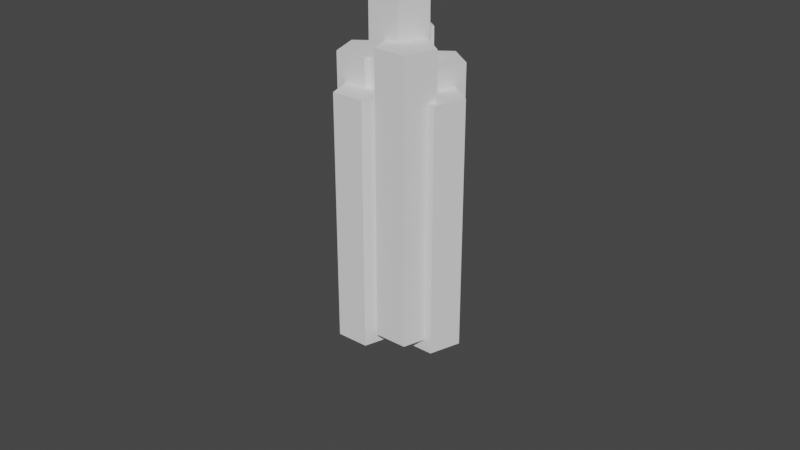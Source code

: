 # Source: hematite.blend  (saved by Blender 2.80.75; exported with 4.5.12 LTS)
import bpy
from mathutils import Matrix  # noqa: F401  (used for matrix-valued properties, if any)

bpy.ops.wm.read_factory_settings(use_empty=True)
scene = bpy.context.scene
scene.name = 'Scene'

# ---- collections
col_collection = bpy.data.collections.new('Collection'); scene.collection.children.link(col_collection)
col_collection_2 = bpy.data.collections.new('Collection 2'); scene.collection.children.link(col_collection_2)
col_collection_3 = bpy.data.collections.new('Collection 3'); scene.collection.children.link(col_collection_3)

# ---- materials (node trees are filled in below, after node groups)
mat_material = bpy.data.materials.new('Material')
mat_material.alpha_threshold = 0.0
mat_material.use_transparent_shadow = False
mat_material.line_color = (0.0, 0.0, 0.0, 1.0)

# ---- material node trees
mat_material.use_nodes = True; mat_material.node_tree.nodes.clear()
_N = mat_material.node_tree.nodes; _L = mat_material.node_tree.links
n0 = _N.new('ShaderNodeOutputMaterial'); n0.name = 'Material Output'; n0.location = (300, 300)
n1 = _N.new('ShaderNodeBsdfPrincipled'); n1.name = 'Principled BSDF'; n1.location = (10, 300)
n1.distribution = 'GGX'
n1.subsurface_method = 'BURLEY'
n1.inputs[2].default_value = 0.4
n1.inputs[3].default_value = 1.45
n1.inputs[27].default_value = (0.0, 0.0, 0.0, 1.0)
n1.inputs[28].default_value = 1.0
_L.new(n1.outputs[0], n0.inputs[0])
n0.is_active_output = True

# ---- world
world_world = bpy.data.worlds.new('World'); scene.world = world_world
world_world.use_nodes = True; world_world.node_tree.nodes.clear()
_N = world_world.node_tree.nodes; _L = world_world.node_tree.links
n0 = _N.new('ShaderNodeOutputWorld'); n0.name = 'World Output'; n0.location = (300, 300)
n1 = _N.new('ShaderNodeBackground'); n1.name = 'Background'; n1.location = (10, 300)
n1.inputs[0].default_value = (0.05088, 0.05088, 0.05088, 1.0)
_L.new(n1.outputs[0], n0.inputs[0])
n0.is_active_output = True
world_world.color = (0.05088, 0.05088, 0.05088)
world_world.use_sun_shadow = False
world_world.sun_shadow_jitter_overblur = 0.0

# ---- meshes
me_cube_001 = bpy.data.meshes.new('Cube.001')
me_cube_001.from_pydata([(1.0, 1.0, 1.0), (1.0, 1.0, -1.0), (1.0, -1.0, 1.0), (1.0, -1.0, -1.0), (-1.0, 1.0, 1.0), (-1.0, 1.0, -1.0), (-1.0, -1.0, 1.0), (-1.0, -1.0, -1.0)], [], [(0, 4, 6, 2), (3, 2, 6, 7), (7, 6, 4, 5), (5, 1, 3, 7), (1, 0, 2, 3), (5, 4, 0, 1)])
_uv = me_cube_001.uv_layers.new(name='UVMap')
_uv.uv.foreach_set('vector', [0.2715, 0.117, 0.2877, 0.117, 0.2877, 0.3204, 0.2715, 0.3204, 0.2715, 0.3204, 0.2877, 0.3204, 0.2877, 0.5238, 0.2715, 0.5238, 0.2715, 0.5238, 0.2877, 0.5238, 0.2877, 0.7273, 0.2715, 0.7273, 0.2715, 0.7273, 0.2877, 0.7273, 0.2877, 0.9307, 0.2715, 0.9307, 0.2554, 0.5238, 0.2715, 0.5238, 0.2715, 0.7273, 0.2554, 0.7273, 0.2877, 0.5238, 0.3039, 0.5238, 0.3039, 0.7273, 0.2877, 0.7273])
me_cube_001.materials.append(mat_material)
me_cube_001.use_remesh_preserve_volume = False
me_cube_001.use_remesh_preserve_attributes = False
me_cube_001.use_mirror_vertex_groups = False
me_cube_001.update()
me_cube_002 = bpy.data.meshes.new('Cube.002')
me_cube_002.from_pydata([(1.0, 1.0, 1.0), (1.0, 1.0, -1.0), (1.0, -1.0, 1.0), (1.0, -1.0, -1.0), (-1.0, 1.0, 1.0), (-1.0, 1.0, -1.0), (-1.0, -1.0, 1.0), (-1.0, -1.0, -1.0)], [], [(0, 4, 6, 2), (3, 2, 6, 7), (7, 6, 4, 5), (5, 1, 3, 7), (1, 0, 2, 3), (5, 4, 0, 1)])
_uv = me_cube_002.uv_layers.new(name='UVMap')
_uv.uv.foreach_set('vector', [0.2715, 0.117, 0.2877, 0.117, 0.2877, 0.3204, 0.2715, 0.3204, 0.2715, 0.3204, 0.2877, 0.3204, 0.2877, 0.5238, 0.2715, 0.5238, 0.262, 0.04092, 0.2754, 0.04092, 0.2754, 0.05428, 0.262, 0.05428, 0.2715, 0.7273, 0.2877, 0.7273, 0.2877, 0.9307, 0.2715, 0.9307, 0.2554, 0.5238, 0.2715, 0.5238, 0.2715, 0.7273, 0.2554, 0.7273, 0.2877, 0.5238, 0.3039, 0.5238, 0.3039, 0.7273, 0.2877, 0.7273])
me_cube_002.materials.append(mat_material)
me_cube_002.use_remesh_preserve_volume = False
me_cube_002.use_remesh_preserve_attributes = False
me_cube_002.use_mirror_vertex_groups = False
me_cube_002.update()
me_cube_003 = bpy.data.meshes.new('Cube.003')
me_cube_003.from_pydata([(1.0, 1.0, 1.0), (1.0, 1.0, -1.0), (1.0, -1.0, 1.0), (1.0, -1.0, -1.0), (-1.0, 1.0, 1.0), (-1.0, 1.0, -1.0), (-1.0, -1.0, 1.0), (-1.0, -1.0, -1.0)], [], [(0, 4, 6, 2), (3, 2, 6, 7), (7, 6, 4, 5), (5, 1, 3, 7), (1, 0, 2, 3), (5, 4, 0, 1)])
_uv = me_cube_003.uv_layers.new(name='UVMap')
_uv.uv.foreach_set('vector', [0.2715, 0.117, 0.2877, 0.117, 0.2877, 0.3204, 0.2715, 0.3204, 0.2715, 0.3204, 0.2877, 0.3204, 0.2877, 0.5238, 0.2715, 0.5238, 0.2715, 0.5238, 0.2877, 0.5238, 0.2877, 0.7273, 0.2715, 0.7273, 0.2715, 0.7273, 0.2877, 0.7273, 0.2877, 0.9307, 0.2715, 0.9307, 0.2554, 0.5238, 0.2715, 0.5238, 0.2715, 0.7273, 0.2554, 0.7273, 0.2754, 0.04092, 0.2887, 0.04092, 0.2887, 0.05428, 0.2754, 0.05428])
me_cube_003.materials.append(mat_material)
me_cube_003.use_remesh_preserve_volume = False
me_cube_003.use_remesh_preserve_attributes = False
me_cube_003.use_mirror_vertex_groups = False
me_cube_003.update()
me_cube_004 = bpy.data.meshes.new('Cube.004')
me_cube_004.from_pydata([(1.0, 1.0, 1.0), (1.0, 1.0, -1.0), (1.0, -1.0, 1.0), (1.0, -1.0, -1.0), (-1.0, 1.0, 1.0), (-1.0, 1.0, -1.0), (-1.0, -1.0, 1.0), (-1.0, -1.0, -1.0)], [], [(0, 4, 6, 2), (3, 2, 6, 7), (7, 6, 4, 5), (5, 1, 3, 7), (1, 0, 2, 3), (5, 4, 0, 1)])
_uv = me_cube_004.uv_layers.new(name='UVMap')
_uv.uv.foreach_set('vector', [0.2715, 0.117, 0.2877, 0.117, 0.2877, 0.3204, 0.2715, 0.3204, 0.2715, 0.3204, 0.2877, 0.3204, 0.2877, 0.5238, 0.2715, 0.5238, 0.2715, 0.5238, 0.2877, 0.5238, 0.2877, 0.7273, 0.2715, 0.7273, 0.2715, 0.7273, 0.2877, 0.7273, 0.2877, 0.9307, 0.2715, 0.9307, 0.2554, 0.5238, 0.2715, 0.5238, 0.2715, 0.7273, 0.2554, 0.7273, 0.2754, 0.04092, 0.2887, 0.04092, 0.2887, 0.05428, 0.2754, 0.05428])
me_cube_004.materials.append(mat_material)
me_cube_004.use_remesh_preserve_volume = False
me_cube_004.use_remesh_preserve_attributes = False
me_cube_004.use_mirror_vertex_groups = False
me_cube_004.update()
me_cube_005 = bpy.data.meshes.new('Cube.005')
me_cube_005.from_pydata([(1.0, 1.0, 1.0), (1.0, 1.0, -1.0), (1.0, -1.0, 1.0), (1.0, -1.0, -1.0), (-1.0, 1.0, 1.0), (-1.0, 1.0, -1.0), (-1.0, -1.0, 1.0), (-1.0, -1.0, -1.0)], [], [(0, 4, 6, 2), (3, 2, 6, 7), (7, 6, 4, 5), (5, 1, 3, 7), (1, 0, 2, 3), (5, 4, 0, 1)])
_uv = me_cube_005.uv_layers.new(name='UVMap')
_uv.uv.foreach_set('vector', [0.2715, 0.117, 0.2877, 0.117, 0.2877, 0.3204, 0.2715, 0.3204, 0.262, 0.02756, 0.2754, 0.02756, 0.2754, 0.04092, 0.262, 0.04092, 0.262, 0.04092, 0.2754, 0.04092, 0.2754, 0.05428, 0.262, 0.05428, 0.2715, 0.7273, 0.2877, 0.7273, 0.2877, 0.9307, 0.2715, 0.9307, 0.2554, 0.5238, 0.2715, 0.5238, 0.2715, 0.7273, 0.2554, 0.7273, 0.2877, 0.5238, 0.3039, 0.5238, 0.3039, 0.7273, 0.2877, 0.7273])
me_cube_005.materials.append(mat_material)
me_cube_005.use_remesh_preserve_volume = False
me_cube_005.use_remesh_preserve_attributes = False
me_cube_005.use_mirror_vertex_groups = False
me_cube_005.update()
me_cube_006 = bpy.data.meshes.new('Cube.006')
me_cube_006.from_pydata([(1.0, 1.0, 1.0), (1.0, 1.0, -1.0), (1.0, -1.0, 1.0), (1.0, -1.0, -1.0), (-1.0, 1.0, 1.0), (-1.0, 1.0, -1.0), (-1.0, -1.0, 1.0), (-1.0, -1.0, -1.0)], [], [(0, 4, 6, 2), (3, 2, 6, 7), (7, 6, 4, 5), (5, 1, 3, 7), (1, 0, 2, 3), (5, 4, 0, 1)])
_uv = me_cube_006.uv_layers.new(name='UVMap')
_uv.uv.foreach_set('vector', [0.2715, 0.117, 0.2877, 0.117, 0.2877, 0.3204, 0.2715, 0.3204, 0.262, 0.02756, 0.2754, 0.02756, 0.2754, 0.04092, 0.262, 0.04092, 0.2715, 0.5238, 0.2877, 0.5238, 0.2877, 0.7273, 0.2715, 0.7273, 0.2715, 0.7273, 0.2877, 0.7273, 0.2877, 0.9307, 0.2715, 0.9307, 0.2554, 0.5238, 0.2715, 0.5238, 0.2715, 0.7273, 0.2554, 0.7273, 0.2877, 0.5238, 0.3039, 0.5238, 0.3039, 0.7273, 0.2877, 0.7273])
me_cube_006.materials.append(mat_material)
me_cube_006.use_remesh_preserve_volume = False
me_cube_006.use_remesh_preserve_attributes = False
me_cube_006.use_mirror_vertex_groups = False
me_cube_006.update()
me_cube_007 = bpy.data.meshes.new('Cube.007')
me_cube_007.from_pydata([(1.0, 1.0, 1.0), (1.0, 1.0, -1.0), (1.0, -1.0, 1.0), (1.0, -1.0, -1.0), (-1.0, 1.0, 1.0), (-1.0, 1.0, -1.0), (-1.0, -1.0, 1.0), (-1.0, -1.0, -1.0)], [], [(0, 4, 6, 2), (3, 2, 6, 7), (7, 6, 4, 5), (5, 1, 3, 7), (1, 0, 2, 3), (5, 4, 0, 1)])
_uv = me_cube_007.uv_layers.new(name='UVMap')
_uv.uv.foreach_set('vector', [0.2715, 0.117, 0.2877, 0.117, 0.2877, 0.3204, 0.2715, 0.3204, 0.262, 0.02756, 0.2754, 0.02756, 0.2754, 0.04092, 0.262, 0.04092, 0.2715, 0.5238, 0.2877, 0.5238, 0.2877, 0.7273, 0.2715, 0.7273, 0.2715, 0.7273, 0.2877, 0.7273, 0.2877, 0.9307, 0.2715, 0.9307, 0.2554, 0.5238, 0.2715, 0.5238, 0.2715, 0.7273, 0.2554, 0.7273, 0.2877, 0.5238, 0.3039, 0.5238, 0.3039, 0.7273, 0.2877, 0.7273])
me_cube_007.materials.append(mat_material)
me_cube_007.use_remesh_preserve_volume = False
me_cube_007.use_remesh_preserve_attributes = False
me_cube_007.use_mirror_vertex_groups = False
me_cube_007.update()
me_cylinder = bpy.data.meshes.new('Cylinder')
me_cylinder.from_pydata([(0.0, 1.0, -1.0), (0.0, 1.0, 1.0), (0.9511, 0.309, -1.0), (0.9511, 0.309, 1.0), (0.5878, -0.809, -1.0), (0.5878, -0.809, 1.0), (-0.5878, -0.809, -1.0), (-0.5878, -0.809, 1.0), (-0.9511, 0.309, -1.0), (-0.9511, 0.309, 1.0)], [], [(0, 1, 3, 2), (2, 3, 5, 4), (4, 5, 7, 6), (3, 1, 9, 7, 5), (6, 7, 9, 8), (8, 9, 1, 0), (0, 2, 4, 6, 8)])
_uv = me_cylinder.uv_layers.new(name='UVMap')
_uv.uv.foreach_set('vector', [0.5578, 0.6982, 0.5578, 0.7262, 0.5466, 0.7262, 0.5466, 0.6982, 0.5466, 0.6982, 0.5466, 0.7262, 0.5354, 0.7262, 0.5354, 0.6982, 0.5354, 0.6982, 0.5354, 0.7262, 0.5242, 0.7262, 0.5242, 0.6982, 0.5286, 0.6884, 0.5158, 0.6977, 0.503, 0.6884, 0.5079, 0.6733, 0.5237, 0.6733, 0.5242, 0.6982, 0.5242, 0.7262, 0.513, 0.7262, 0.513, 0.6982, 0.513, 0.6982, 0.513, 0.7262, 0.5018, 0.7262, 0.5018, 0.6982, 0.5438, 0.6977, 0.5566, 0.6884, 0.5517, 0.6733, 0.5359, 0.6733, 0.531, 0.6884])
me_cylinder.use_remesh_preserve_volume = False
me_cylinder.use_remesh_preserve_attributes = False
me_cylinder.use_mirror_vertex_groups = False
me_cylinder.update()
me_cylinder_001 = bpy.data.meshes.new('Cylinder.001')
me_cylinder_001.from_pydata([(0.0, 1.0, -1.0), (0.0, 1.0, 1.0), (0.9511, 0.309, -1.0), (0.9511, 0.309, 1.0), (0.5878, -0.809, -1.0), (0.5878, -0.809, 1.0), (-0.5878, -0.809, -1.0), (-0.5878, -0.809, 1.0), (-0.9511, 0.309, -1.0), (-0.9511, 0.309, 1.0)], [], [(0, 1, 3, 2), (2, 3, 5, 4), (4, 5, 7, 6), (3, 1, 9, 7, 5), (6, 7, 9, 8), (8, 9, 1, 0), (0, 2, 4, 6, 8)])
_uv = me_cylinder_001.uv_layers.new(name='UVMap')
_uv.uv.foreach_set('vector', [0.5578, 0.6982, 0.5578, 0.7262, 0.5466, 0.7262, 0.5466, 0.6982, 0.5466, 0.6982, 0.5466, 0.7262, 0.5354, 0.7262, 0.5354, 0.6982, 0.5354, 0.6982, 0.5354, 0.7262, 0.5242, 0.7262, 0.5242, 0.6982, 0.5286, 0.6884, 0.5158, 0.6977, 0.503, 0.6884, 0.5079, 0.6733, 0.5237, 0.6733, 0.5513, 0.2159, 0.5513, 0.2604, 0.5334, 0.2604, 0.5334, 0.2159, 0.513, 0.6982, 0.513, 0.7262, 0.5018, 0.7262, 0.5018, 0.6982, 0.5438, 0.6977, 0.5566, 0.6884, 0.5517, 0.6733, 0.5359, 0.6733, 0.531, 0.6884])
me_cylinder_001.use_remesh_preserve_volume = False
me_cylinder_001.use_remesh_preserve_attributes = False
me_cylinder_001.use_mirror_vertex_groups = False
me_cylinder_001.update()
me_cylinder_002 = bpy.data.meshes.new('Cylinder.002')
me_cylinder_002.from_pydata([(0.0, 1.0, -1.0), (0.0, 1.0, 1.0), (0.9511, 0.309, -1.0), (0.9511, 0.309, 1.0), (0.5878, -0.809, -1.0), (0.5878, -0.809, 1.0), (-0.5878, -0.809, -1.0), (-0.5878, -0.809, 1.0), (-0.9511, 0.309, -1.0), (-0.9511, 0.309, 1.0)], [], [(0, 1, 3, 2), (2, 3, 5, 4), (4, 5, 7, 6), (3, 1, 9, 7, 5), (6, 7, 9, 8), (8, 9, 1, 0), (0, 2, 4, 6, 8)])
_uv = me_cylinder_002.uv_layers.new(name='UVMap')
_uv.uv.foreach_set('vector', [0.5594, 0.4763, 0.5594, 0.5513, 0.5294, 0.5513, 0.5294, 0.4763, 0.5466, 0.6982, 0.5466, 0.7262, 0.5354, 0.7262, 0.5354, 0.6982, 0.5354, 0.6982, 0.5354, 0.7262, 0.5242, 0.7262, 0.5242, 0.6982, 0.5286, 0.6884, 0.5158, 0.6977, 0.503, 0.6884, 0.5079, 0.6733, 0.5237, 0.6733, 0.5242, 0.6982, 0.5242, 0.7262, 0.513, 0.7262, 0.513, 0.6982, 0.513, 0.6982, 0.513, 0.7262, 0.5018, 0.7262, 0.5018, 0.6982, 0.5438, 0.6977, 0.5566, 0.6884, 0.5517, 0.6733, 0.5359, 0.6733, 0.531, 0.6884])
me_cylinder_002.use_remesh_preserve_volume = False
me_cylinder_002.use_remesh_preserve_attributes = False
me_cylinder_002.use_mirror_vertex_groups = False
me_cylinder_002.update()
me_cylinder_003 = bpy.data.meshes.new('Cylinder.003')
me_cylinder_003.from_pydata([(0.0, 1.0, -1.0), (0.0, 1.0, 1.0), (0.9511, 0.309, -1.0), (0.9511, 0.309, 1.0), (0.5878, -0.809, -1.0), (0.5878, -0.809, 1.0), (-0.5878, -0.809, -1.0), (-0.5878, -0.809, 1.0), (-0.9511, 0.309, -1.0), (-0.9511, 0.309, 1.0)], [], [(0, 1, 3, 2), (2, 3, 5, 4), (4, 5, 7, 6), (3, 1, 9, 7, 5), (6, 7, 9, 8), (8, 9, 1, 0), (0, 2, 4, 6, 8)])
_uv = me_cylinder_003.uv_layers.new(name='UVMap')
_uv.uv.foreach_set('vector', [0.5578, 0.6982, 0.5578, 0.7262, 0.5466, 0.7262, 0.5466, 0.6982, 0.5466, 0.6982, 0.5466, 0.7262, 0.5354, 0.7262, 0.5354, 0.6982, 0.5354, 0.6982, 0.5354, 0.7262, 0.5242, 0.7262, 0.5242, 0.6982, 0.5286, 0.6884, 0.5158, 0.6977, 0.503, 0.6884, 0.5079, 0.6733, 0.5237, 0.6733, 0.5242, 0.6982, 0.5242, 0.7262, 0.513, 0.7262, 0.513, 0.6982, 0.513, 0.6982, 0.513, 0.7262, 0.5018, 0.7262, 0.5018, 0.6982, 0.5438, 0.6977, 0.5566, 0.6884, 0.5517, 0.6733, 0.5359, 0.6733, 0.531, 0.6884])
me_cylinder_003.use_remesh_preserve_volume = False
me_cylinder_003.use_remesh_preserve_attributes = False
me_cylinder_003.use_mirror_vertex_groups = False
me_cylinder_003.update()
me_cylinder_004 = bpy.data.meshes.new('Cylinder.004')
me_cylinder_004.from_pydata([(0.0, 1.0, -1.0), (0.0, 1.0, 1.0), (0.9511, 0.309, -1.0), (0.9511, 0.309, 1.0), (0.5878, -0.809, -1.0), (0.5878, -0.809, 1.0), (-0.5878, -0.809, -1.0), (-0.5878, -0.809, 1.0), (-0.9511, 0.309, -1.0), (-0.9511, 0.309, 1.0)], [], [(0, 1, 3, 2), (2, 3, 5, 4), (4, 5, 7, 6), (3, 1, 9, 7, 5), (6, 7, 9, 8), (8, 9, 1, 0), (0, 2, 4, 6, 8)])
_uv = me_cylinder_004.uv_layers.new(name='UVMap')
_uv.uv.foreach_set('vector', [0.5578, 0.6982, 0.5578, 0.7262, 0.5466, 0.7262, 0.5466, 0.6982, 0.5466, 0.6982, 0.5466, 0.7262, 0.5354, 0.7262, 0.5354, 0.6982, 0.5354, 0.6982, 0.5354, 0.7262, 0.5242, 0.7262, 0.5242, 0.6982, 0.5286, 0.6884, 0.5158, 0.6977, 0.503, 0.6884, 0.5079, 0.6733, 0.5237, 0.6733, 0.5242, 0.6982, 0.5242, 0.7262, 0.513, 0.7262, 0.513, 0.6982, 0.5334, 0.2159, 0.5334, 0.2604, 0.5156, 0.2604, 0.5156, 0.2159, 0.5438, 0.6977, 0.5566, 0.6884, 0.5517, 0.6733, 0.5359, 0.6733, 0.531, 0.6884])
me_cylinder_004.use_remesh_preserve_volume = False
me_cylinder_004.use_remesh_preserve_attributes = False
me_cylinder_004.use_mirror_vertex_groups = False
me_cylinder_004.update()
me_cylinder_005 = bpy.data.meshes.new('Cylinder.005')
me_cylinder_005.from_pydata([(0.0, 1.0, -1.0), (0.0, 1.0, 1.0), (0.9511, 0.309, -1.0), (0.9511, 0.309, 1.0), (0.5878, -0.809, -1.0), (0.5878, -0.809, 1.0), (-0.5878, -0.809, -1.0), (-0.5878, -0.809, 1.0), (-0.9511, 0.309, -1.0), (-0.9511, 0.309, 1.0)], [], [(0, 1, 3, 2), (2, 3, 5, 4), (4, 5, 7, 6), (3, 1, 9, 7, 5), (6, 7, 9, 8), (8, 9, 1, 0), (0, 2, 4, 6, 8)])
_uv = me_cylinder_005.uv_layers.new(name='UVMap')
_uv.uv.foreach_set('vector', [0.5578, 0.6982, 0.5578, 0.7262, 0.5466, 0.7262, 0.5466, 0.6982, 0.5466, 0.6982, 0.5466, 0.7262, 0.5354, 0.7262, 0.5354, 0.6982, 0.5354, 0.6982, 0.5354, 0.7262, 0.5242, 0.7262, 0.5242, 0.6982, 0.5286, 0.6884, 0.5158, 0.6977, 0.503, 0.6884, 0.5079, 0.6733, 0.5237, 0.6733, 0.5242, 0.6982, 0.5242, 0.7262, 0.513, 0.7262, 0.513, 0.6982, 0.513, 0.6982, 0.513, 0.7262, 0.5018, 0.7262, 0.5018, 0.6982, 0.5438, 0.6977, 0.5566, 0.6884, 0.5517, 0.6733, 0.5359, 0.6733, 0.531, 0.6884])
me_cylinder_005.use_remesh_preserve_volume = False
me_cylinder_005.use_remesh_preserve_attributes = False
me_cylinder_005.use_mirror_vertex_groups = False
me_cylinder_005.update()
me_cylinder_006 = bpy.data.meshes.new('Cylinder.006')
me_cylinder_006.from_pydata([(0.0, 1.0, -1.0), (0.0, 1.0, 1.0), (0.9511, 0.309, -1.0), (0.9511, 0.309, 1.0), (0.5878, -0.809, -1.0), (0.5878, -0.809, 1.0), (-0.5878, -0.809, -1.0), (-0.5878, -0.809, 1.0), (-0.9511, 0.309, -1.0), (-0.9511, 0.309, 1.0)], [], [(0, 1, 3, 2), (2, 3, 5, 4), (4, 5, 7, 6), (3, 1, 9, 7, 5), (6, 7, 9, 8), (8, 9, 1, 0), (0, 2, 4, 6, 8)])
_uv = me_cylinder_006.uv_layers.new(name='UVMap')
_uv.uv.foreach_set('vector', [0.5578, 0.6982, 0.5578, 0.7262, 0.5466, 0.7262, 0.5466, 0.6982, 0.5466, 0.6982, 0.5466, 0.7262, 0.5354, 0.7262, 0.5354, 0.6982, 0.5354, 0.6982, 0.5354, 0.7262, 0.5242, 0.7262, 0.5242, 0.6982, 0.5286, 0.6884, 0.5158, 0.6977, 0.503, 0.6884, 0.5079, 0.6733, 0.5237, 0.6733, 0.5513, 0.2159, 0.5513, 0.2604, 0.5334, 0.2604, 0.5334, 0.2159, 0.513, 0.6982, 0.513, 0.7262, 0.5018, 0.7262, 0.5018, 0.6982, 0.5438, 0.6977, 0.5566, 0.6884, 0.5517, 0.6733, 0.5359, 0.6733, 0.531, 0.6884])
me_cylinder_006.use_remesh_preserve_volume = False
me_cylinder_006.use_remesh_preserve_attributes = False
me_cylinder_006.use_mirror_vertex_groups = False
me_cylinder_006.update()
me_cylinder_007 = bpy.data.meshes.new('Cylinder.007')
me_cylinder_007.from_pydata([(0.0, 1.0, -1.0), (0.0, 1.0, 1.0), (0.866, 0.5, -1.0), (0.866, 0.5, 1.0), (0.866, -0.5, -1.0), (0.866, -0.5, 1.0), (-8.742e-08, -1.0, -1.0), (-8.742e-08, -1.0, 1.0), (-0.866, -0.5, -1.0), (-0.866, -0.5, 1.0), (-0.866, 0.5, -1.0), (-0.866, 0.5, 1.0)], [], [(0, 1, 3, 2), (2, 3, 5, 4), (4, 5, 7, 6), (6, 7, 9, 8), (3, 1, 11, 9, 7, 5), (8, 9, 11, 10), (10, 11, 1, 0), (0, 2, 4, 6, 8, 10)])
_uv = me_cylinder_007.uv_layers.new(name='UVMap')
_uv.uv.foreach_set('vector', [0.922, 0.2184, 0.922, 0.3263, 0.9157, 0.3263, 0.9157, 0.2184, 0.9157, 0.2184, 0.9157, 0.3263, 0.9094, 0.3263, 0.9094, 0.2184, 0.9094, 0.2184, 0.9094, 0.3263, 0.9031, 0.3263, 0.9031, 0.2184, 0.9031, 0.2184, 0.9031, 0.3263, 0.8968, 0.3263, 0.8968, 0.2184, 0.9015, 0.1903, 0.8937, 0.2162, 0.8858, 0.1903, 0.8858, 0.1385, 0.8937, 0.1126, 0.9015, 0.1385, 0.8968, 0.2184, 0.8968, 0.3263, 0.8905, 0.3263, 0.8905, 0.2184, 0.8905, 0.2184, 0.8905, 0.3263, 0.8842, 0.3263, 0.8842, 0.2184, 0.9126, 0.2162, 0.9204, 0.1903, 0.9204, 0.1385, 0.9126, 0.1126, 0.9047, 0.1385, 0.9047, 0.1903])
me_cylinder_007.use_remesh_preserve_volume = False
me_cylinder_007.use_remesh_preserve_attributes = False
me_cylinder_007.use_mirror_vertex_groups = False
me_cylinder_007.update()
me_cylinder_008 = bpy.data.meshes.new('Cylinder.008')
me_cylinder_008.from_pydata([(0.0, 1.0, -1.0), (0.0, 1.0, 1.0), (0.866, 0.5, -1.0), (0.866, 0.5, 1.0), (0.866, -0.5, -1.0), (0.866, -0.5, 1.0), (-8.742e-08, -1.0, -1.0), (-8.742e-08, -1.0, 1.0), (-0.866, -0.5, -1.0), (-0.866, -0.5, 1.0), (-0.866, 0.5, -1.0), (-0.866, 0.5, 1.0)], [], [(0, 1, 3, 2), (2, 3, 5, 4), (4, 5, 7, 6), (6, 7, 9, 8), (3, 1, 11, 9, 7, 5), (8, 9, 11, 10), (10, 11, 1, 0), (0, 2, 4, 6, 8, 10)])
_uv = me_cylinder_008.uv_layers.new(name='UVMap')
_uv.uv.foreach_set('vector', [0.922, 0.2184, 0.922, 0.3263, 0.9157, 0.3263, 0.9157, 0.2184, 0.9157, 0.2184, 0.9157, 0.3263, 0.9094, 0.3263, 0.9094, 0.2184, 0.9094, 0.2184, 0.9094, 0.3263, 0.9031, 0.3263, 0.9031, 0.2184, 0.9031, 0.7228, 0.9031, 0.7772, 0.895, 0.7772, 0.895, 0.7228, 0.9015, 0.1903, 0.8937, 0.2162, 0.8858, 0.1903, 0.8858, 0.1385, 0.8937, 0.1126, 0.9015, 0.1385, 0.895, 0.7228, 0.895, 0.7772, 0.8869, 0.7772, 0.8869, 0.7228, 0.8905, 0.2184, 0.8905, 0.3263, 0.8842, 0.3263, 0.8842, 0.2184, 0.9126, 0.2162, 0.9204, 0.1903, 0.9204, 0.1385, 0.9126, 0.1126, 0.9047, 0.1385, 0.9047, 0.1903])
me_cylinder_008.use_remesh_preserve_volume = False
me_cylinder_008.use_remesh_preserve_attributes = False
me_cylinder_008.use_mirror_vertex_groups = False
me_cylinder_008.update()
me_cylinder_009 = bpy.data.meshes.new('Cylinder.009')
me_cylinder_009.from_pydata([(0.0, 1.0, -1.0), (0.0, 1.0, 1.0), (0.866, 0.5, -1.0), (0.866, 0.5, 1.0), (0.866, -0.5, -1.0), (0.866, -0.5, 1.0), (-8.742e-08, -1.0, -1.0), (-8.742e-08, -1.0, 1.0), (-0.866, -0.5, -1.0), (-0.866, -0.5, 1.0), (-0.866, 0.5, -1.0), (-0.866, 0.5, 1.0)], [], [(0, 1, 3, 2), (2, 3, 5, 4), (4, 5, 7, 6), (6, 7, 9, 8), (3, 1, 11, 9, 7, 5), (8, 9, 11, 10), (10, 11, 1, 0), (0, 2, 4, 6, 8, 10)])
_uv = me_cylinder_009.uv_layers.new(name='UVMap')
_uv.uv.foreach_set('vector', [0.922, 0.2184, 0.922, 0.3263, 0.9157, 0.3263, 0.9157, 0.2184, 0.9192, 0.7228, 0.9192, 0.7772, 0.9111, 0.7772, 0.9111, 0.7228, 0.9094, 0.2184, 0.9094, 0.3263, 0.9031, 0.3263, 0.9031, 0.2184, 0.9031, 0.2184, 0.9031, 0.3263, 0.8968, 0.3263, 0.8968, 0.2184, 0.9015, 0.1903, 0.8937, 0.2162, 0.8858, 0.1903, 0.8858, 0.1385, 0.8937, 0.1126, 0.9015, 0.1385, 0.8968, 0.2184, 0.8968, 0.3263, 0.8905, 0.3263, 0.8905, 0.2184, 0.8905, 0.2184, 0.8905, 0.3263, 0.8842, 0.3263, 0.8842, 0.2184, 0.9126, 0.2162, 0.9204, 0.1903, 0.9204, 0.1385, 0.9126, 0.1126, 0.9047, 0.1385, 0.9047, 0.1903])
me_cylinder_009.use_remesh_preserve_volume = False
me_cylinder_009.use_remesh_preserve_attributes = False
me_cylinder_009.use_mirror_vertex_groups = False
me_cylinder_009.update()
me_cylinder_010 = bpy.data.meshes.new('Cylinder.010')
me_cylinder_010.from_pydata([(0.0, 1.0, -1.0), (0.0, 1.0, 1.0), (0.866, 0.5, -1.0), (0.866, 0.5, 1.0), (0.866, -0.5, -1.0), (0.866, -0.5, 1.0), (-8.742e-08, -1.0, -1.0), (-8.742e-08, -1.0, 1.0), (-0.866, -0.5, -1.0), (-0.866, -0.5, 1.0), (-0.866, 0.5, -1.0), (-0.866, 0.5, 1.0)], [], [(0, 1, 3, 2), (2, 3, 5, 4), (4, 5, 7, 6), (6, 7, 9, 8), (3, 1, 11, 9, 7, 5), (8, 9, 11, 10), (10, 11, 1, 0), (0, 2, 4, 6, 8, 10)])
_uv = me_cylinder_010.uv_layers.new(name='UVMap')
_uv.uv.foreach_set('vector', [0.922, 0.2184, 0.922, 0.3263, 0.9157, 0.3263, 0.9157, 0.2184, 0.9157, 0.2184, 0.9157, 0.3263, 0.9094, 0.3263, 0.9094, 0.2184, 0.9111, 0.7228, 0.9111, 0.7772, 0.9031, 0.7772, 0.9031, 0.7228, 0.9031, 0.2184, 0.9031, 0.3263, 0.8968, 0.3263, 0.8968, 0.2184, 0.9015, 0.1903, 0.8937, 0.2162, 0.8858, 0.1903, 0.8858, 0.1385, 0.8937, 0.1126, 0.9015, 0.1385, 0.8968, 0.2184, 0.8968, 0.3263, 0.8905, 0.3263, 0.8905, 0.2184, 0.8905, 0.2184, 0.8905, 0.3263, 0.8842, 0.3263, 0.8842, 0.2184, 0.9126, 0.2162, 0.9204, 0.1903, 0.9204, 0.1385, 0.9126, 0.1126, 0.9047, 0.1385, 0.9047, 0.1903])
me_cylinder_010.use_remesh_preserve_volume = False
me_cylinder_010.use_remesh_preserve_attributes = False
me_cylinder_010.use_mirror_vertex_groups = False
me_cylinder_010.update()
me_cylinder_011 = bpy.data.meshes.new('Cylinder.011')
me_cylinder_011.from_pydata([(0.0, 1.0, -1.0), (0.0, 1.0, 1.0), (0.866, 0.5, -1.0), (0.866, 0.5, 1.0), (0.866, -0.5, -1.0), (0.866, -0.5, 1.0), (-8.742e-08, -1.0, -1.0), (-8.742e-08, -1.0, 1.0), (-0.866, -0.5, -1.0), (-0.866, -0.5, 1.0), (-0.866, 0.5, -1.0), (-0.866, 0.5, 1.0)], [], [(0, 1, 3, 2), (2, 3, 5, 4), (4, 5, 7, 6), (6, 7, 9, 8), (3, 1, 11, 9, 7, 5), (8, 9, 11, 10), (10, 11, 1, 0), (0, 2, 4, 6, 8, 10)])
_uv = me_cylinder_011.uv_layers.new(name='UVMap')
_uv.uv.foreach_set('vector', [0.922, 0.2184, 0.922, 0.3263, 0.9157, 0.3263, 0.9157, 0.2184, 0.9157, 0.2184, 0.9157, 0.3263, 0.9094, 0.3263, 0.9094, 0.2184, 0.9111, 0.7228, 0.9111, 0.7772, 0.9031, 0.7772, 0.9031, 0.7228, 0.9031, 0.7228, 0.9031, 0.7772, 0.895, 0.7772, 0.895, 0.7228, 0.9015, 0.1903, 0.8937, 0.2162, 0.8858, 0.1903, 0.8858, 0.1385, 0.8937, 0.1126, 0.9015, 0.1385, 0.895, 0.7228, 0.895, 0.7772, 0.8869, 0.7772, 0.8869, 0.7228, 0.8905, 0.2184, 0.8905, 0.3263, 0.8842, 0.3263, 0.8842, 0.2184, 0.9126, 0.2162, 0.9204, 0.1903, 0.9204, 0.1385, 0.9126, 0.1126, 0.9047, 0.1385, 0.9047, 0.1903])
me_cylinder_011.use_remesh_preserve_volume = False
me_cylinder_011.use_remesh_preserve_attributes = False
me_cylinder_011.use_mirror_vertex_groups = False
me_cylinder_011.update()
me_cylinder_012 = bpy.data.meshes.new('Cylinder.012')
me_cylinder_012.from_pydata([(0.0, 1.0, -1.0), (0.0, 1.0, 1.0), (0.866, 0.5, -1.0), (0.866, 0.5, 1.0), (0.866, -0.5, -1.0), (0.866, -0.5, 1.0), (-8.742e-08, -1.0, -1.0), (-8.742e-08, -1.0, 1.0), (-0.866, -0.5, -1.0), (-0.866, -0.5, 1.0), (-0.866, 0.5, -1.0), (-0.866, 0.5, 1.0)], [], [(0, 1, 3, 2), (2, 3, 5, 4), (4, 5, 7, 6), (6, 7, 9, 8), (3, 1, 11, 9, 7, 5), (8, 9, 11, 10), (10, 11, 1, 0), (0, 2, 4, 6, 8, 10)])
_uv = me_cylinder_012.uv_layers.new(name='UVMap')
_uv.uv.foreach_set('vector', [0.9273, 0.7228, 0.9273, 0.7772, 0.9192, 0.7772, 0.9192, 0.7228, 0.9192, 0.7228, 0.9192, 0.7772, 0.9111, 0.7772, 0.9111, 0.7228, 0.9094, 0.2184, 0.9094, 0.3263, 0.9031, 0.3263, 0.9031, 0.2184, 0.9031, 0.2184, 0.9031, 0.3263, 0.8968, 0.3263, 0.8968, 0.2184, 0.9015, 0.1903, 0.8937, 0.2162, 0.8858, 0.1903, 0.8858, 0.1385, 0.8937, 0.1126, 0.9015, 0.1385, 0.8968, 0.2184, 0.8968, 0.3263, 0.8905, 0.3263, 0.8905, 0.2184, 0.8869, 0.7228, 0.8869, 0.7772, 0.8788, 0.7772, 0.8788, 0.7228, 0.9126, 0.2162, 0.9204, 0.1903, 0.9204, 0.1385, 0.9126, 0.1126, 0.9047, 0.1385, 0.9047, 0.1903])
me_cylinder_012.use_remesh_preserve_volume = False
me_cylinder_012.use_remesh_preserve_attributes = False
me_cylinder_012.use_mirror_vertex_groups = False
me_cylinder_012.update()
me_cylinder_014 = bpy.data.meshes.new('Cylinder.014')
me_cylinder_014.from_pydata([(0.0, 1.0, -1.0), (0.0, 1.0, 1.0), (0.866, 0.5, -1.0), (0.866, 0.5, 1.0), (0.866, -0.5, -1.0), (0.866, -0.5, 1.0), (-8.742e-08, -1.0, -1.0), (-8.742e-08, -1.0, 1.0), (-0.866, -0.5, -1.0), (-0.866, -0.5, 1.0), (-0.866, 0.5, -1.0), (-0.866, 0.5, 1.0)], [], [(0, 1, 3, 2), (2, 3, 5, 4), (4, 5, 7, 6), (6, 7, 9, 8), (3, 1, 11, 9, 7, 5), (8, 9, 11, 10), (10, 11, 1, 0), (0, 2, 4, 6, 8, 10)])
_uv = me_cylinder_014.uv_layers.new(name='UVMap')
_uv.uv.foreach_set('vector', [0.922, 0.2184, 0.922, 0.3263, 0.9157, 0.3263, 0.9157, 0.2184, 0.9157, 0.2184, 0.9157, 0.3263, 0.9094, 0.3263, 0.9094, 0.2184, 0.9094, 0.2184, 0.9094, 0.3263, 0.9031, 0.3263, 0.9031, 0.2184, 0.9031, 0.2184, 0.9031, 0.3263, 0.8968, 0.3263, 0.8968, 0.2184, 0.9015, 0.1903, 0.8937, 0.2162, 0.8858, 0.1903, 0.8858, 0.1385, 0.8937, 0.1126, 0.9015, 0.1385, 0.8968, 0.2184, 0.8968, 0.3263, 0.8905, 0.3263, 0.8905, 0.2184, 0.8905, 0.2184, 0.8905, 0.3263, 0.8842, 0.3263, 0.8842, 0.2184, 0.9126, 0.2162, 0.9204, 0.1903, 0.9204, 0.1385, 0.9126, 0.1126, 0.9047, 0.1385, 0.9047, 0.1903])
me_cylinder_014.use_remesh_preserve_volume = False
me_cylinder_014.use_remesh_preserve_attributes = False
me_cylinder_014.use_mirror_vertex_groups = False
me_cylinder_014.update()

# ---- objects
ob_cube_001 = bpy.data.objects.new('Cube.001', me_cube_001)
ob_cube_002 = bpy.data.objects.new('Cube.002', me_cube_002)
ob_cube_003 = bpy.data.objects.new('Cube.003', me_cube_003)
ob_cube_004 = bpy.data.objects.new('Cube.004', me_cube_004)
ob_cube_005 = bpy.data.objects.new('Cube.005', me_cube_005)
ob_cube_006 = bpy.data.objects.new('Cube.006', me_cube_006)
ob_cube_000 = bpy.data.objects.new('Cube.000', me_cube_007)
ob_cylinder_007 = bpy.data.objects.new('Cylinder.007', me_cylinder)
ob_cylinder_001 = bpy.data.objects.new('Cylinder.001', me_cylinder_001)
ob_cylinder_002 = bpy.data.objects.new('Cylinder.002', me_cylinder_002)
ob_cylinder_003 = bpy.data.objects.new('Cylinder.003', me_cylinder_003)
ob_cylinder_004 = bpy.data.objects.new('Cylinder.004', me_cylinder_004)
ob_cylinder_005 = bpy.data.objects.new('Cylinder.005', me_cylinder_005)
ob_cylinder_006 = bpy.data.objects.new('Cylinder.006', me_cylinder_006)
ob_cylinder = bpy.data.objects.new('Cylinder', me_cylinder_007)
ob_cylinder_008 = bpy.data.objects.new('Cylinder.008', me_cylinder_008)
ob_cylinder_009 = bpy.data.objects.new('Cylinder.009', me_cylinder_009)
ob_cylinder_010 = bpy.data.objects.new('Cylinder.010', me_cylinder_010)
ob_cylinder_011 = bpy.data.objects.new('Cylinder.011', me_cylinder_011)
ob_cylinder_012 = bpy.data.objects.new('Cylinder.012', me_cylinder_012)
ob_cylinder_014 = bpy.data.objects.new('Cylinder.014', me_cylinder_014)

# ---- transforms, parenting, visibility, modifiers, constraints
ob_cube_001.location = (-0.007267, 0.002519, 0.8829)
ob_cube_001.scale = (0.12, 0.12, 1.286)
ob_cube_001.lock_rotations_4d = False
ob_cube_001.empty_display_type = 'ARROWS'
ob_cube_001.lineart.crease_threshold = 0.0
ob_cube_002.location = (0.2353, -0.005619, 0.7297)
ob_cube_002.scale = (0.12, 0.12, 0.8086)
ob_cube_002.lock_rotations_4d = False
ob_cube_002.empty_display_type = 'ARROWS'
ob_cube_002.lineart.crease_threshold = 0.0
ob_cube_003.location = (0.05058, -0.2158, 0.5236)
ob_cube_003.scale = (0.12, 0.12, 0.5847)
ob_cube_003.lock_rotations_4d = False
ob_cube_003.empty_display_type = 'ARROWS'
ob_cube_003.lineart.crease_threshold = 0.0
ob_cube_004.location = (-0.161, -0.1521, 0.6722)
ob_cube_004.scale = (0.12, 0.12, 0.8086)
ob_cube_004.lock_rotations_4d = False
ob_cube_004.empty_display_type = 'ARROWS'
ob_cube_004.lineart.crease_threshold = 0.0
ob_cube_005.location = (0.1238, 0.1409, 0.3947)
ob_cube_005.scale = (0.12, 0.12, 0.46)
ob_cube_005.lock_rotations_4d = False
ob_cube_005.empty_display_type = 'ARROWS'
ob_cube_005.lineart.crease_threshold = 0.0
ob_cube_006.location = (-0.05993, 0.2222, 0.8829)
ob_cube_006.scale = (0.12, 0.12, 1.0)
ob_cube_006.lock_rotations_4d = False
ob_cube_006.empty_display_type = 'ARROWS'
ob_cube_006.lineart.crease_threshold = 0.0
ob_cube_000.location = (-0.2352, 0.07343, 0.7684)
ob_cube_000.scale = (0.12, 0.12, 0.8665)
ob_cube_000.lock_rotations_4d = False
ob_cube_000.empty_display_type = 'ARROWS'
ob_cube_000.lineart.crease_threshold = 0.0
ob_cylinder_007.location = (0.0, 0.0, 1.035)
ob_cylinder_007.scale = (0.1826, 0.1826, 1.13)
ob_cylinder_007.lineart.crease_threshold = 0.0
ob_cylinder_001.location = (0.2647, -0.002271, 0.6849)
ob_cylinder_001.scale = (0.1826, 0.1826, 0.8178)
ob_cylinder_001.lineart.crease_threshold = 0.0
ob_cylinder_002.location = (-0.221, -0.03406, 0.8175)
ob_cylinder_002.scale = (0.1826, 0.1826, 0.8685)
ob_cylinder_002.lineart.crease_threshold = 0.0
ob_cylinder_003.location = (-0.1126, 0.1811, 0.8802)
ob_cylinder_003.scale = (0.1826, 0.1826, 0.9301)
ob_cylinder_003.lineart.crease_threshold = 0.0
ob_cylinder_004.location = (0.1697, -0.1482, 0.8802)
ob_cylinder_004.scale = (0.1826, 0.1826, 0.9301)
ob_cylinder_004.lineart.crease_threshold = 0.0
ob_cylinder_005.location = (-0.1048, -0.1959, 0.6849)
ob_cylinder_005.scale = (0.1826, 0.1826, 0.8178)
ob_cylinder_005.lineart.crease_threshold = 0.0
ob_cylinder_006.location = (0.1292, 0.1777, 0.7786)
ob_cylinder_006.scale = (0.1826, 0.1826, 0.8627)
ob_cylinder_006.lineart.crease_threshold = 0.0
ob_cylinder.location = (0.0, 0.0, 1.0)
ob_cylinder.scale = (0.2068, 0.2068, 1.153)
ob_cylinder.lineart.crease_threshold = 0.0
ob_cylinder_008.location = (0.3187, 0.0, 0.7627)
ob_cylinder_008.scale = (0.2068, 0.2068, 0.8265)
ob_cylinder_008.lineart.crease_threshold = 0.0
ob_cylinder_009.location = (-0.2712, 0.0, 0.9729)
ob_cylinder_009.scale = (0.2068, 0.2068, 1.017)
ob_cylinder_009.lineart.crease_threshold = 0.0
ob_cylinder_010.location = (-0.03391, 0.2034, 0.8026)
ob_cylinder_010.scale = (0.2068, 0.2068, 0.9068)
ob_cylinder_010.lineart.crease_threshold = 0.0
ob_cylinder_011.location = (0.2441, 0.2373, 0.6034)
ob_cylinder_011.scale = (0.2068, 0.2068, 0.6746)
ob_cylinder_011.lineart.crease_threshold = 0.0
ob_cylinder_012.location = (-0.06103, -0.2238, 0.6034)
ob_cylinder_012.scale = (0.2068, 0.2068, 0.6746)
ob_cylinder_012.lineart.crease_threshold = 0.0
ob_cylinder_014.location = (0.2034, -0.2373, 0.8026)
ob_cylinder_014.scale = (0.2068, 0.2068, 0.9068)
ob_cylinder_014.lineart.crease_threshold = 0.0

# ---- collection membership
col_collection.objects.link(ob_cube_001)
col_collection.objects.link(ob_cube_002)
col_collection.objects.link(ob_cube_003)
col_collection.objects.link(ob_cube_004)
col_collection.objects.link(ob_cube_005)
col_collection.objects.link(ob_cube_006)
col_collection.objects.link(ob_cube_000)
col_collection_2.objects.link(ob_cylinder_007)
col_collection_2.objects.link(ob_cylinder_001)
col_collection_2.objects.link(ob_cylinder_002)
col_collection_2.objects.link(ob_cylinder_003)
col_collection_2.objects.link(ob_cylinder_004)
col_collection_2.objects.link(ob_cylinder_005)
col_collection_2.objects.link(ob_cylinder_006)
col_collection_3.objects.link(ob_cylinder)
col_collection_3.objects.link(ob_cylinder_008)
col_collection_3.objects.link(ob_cylinder_009)
col_collection_3.objects.link(ob_cylinder_010)
col_collection_3.objects.link(ob_cylinder_011)
col_collection_3.objects.link(ob_cylinder_012)
col_collection_3.objects.link(ob_cylinder_014)
def _layer_coll(name, lc=None):
    lc = lc or bpy.context.view_layer.layer_collection
    for c in lc.children:
        if c.name == name: return c
        r = _layer_coll(name, c)
        if r: return r
_layer_coll('Collection').exclude = True
_layer_coll('Collection 3').exclude = True

# ---- scene / render settings (as saved in the file)
scene.frame_start = 1; scene.frame_end = 250; scene.frame_set(1)
scene.render.engine = 'BLENDER_EEVEE_NEXT'
scene.cycles.use_denoising = False
scene.cycles.samples = 128
scene.cycles.sampling_pattern = 'TABULATED_SOBOL'
scene.cycles.use_adaptive_sampling = False
scene.cycles.use_light_tree = False
scene.view_settings.view_transform = 'Filmic'
bpy.context.view_layer.update()

# ---- added for rendering (the .blend has no active camera and no usable light): camera, sun
cam_auto = bpy.data.cameras.new('AutoCamera')
cam_auto.lens = 50.0
cam_auto.sensor_width = 36.0
cam_auto.clip_end = 1000.0
ob_auto_camera = bpy.data.objects.new('AutoCamera', cam_auto)
scene.collection.objects.link(ob_auto_camera)
ob_auto_camera.location = (3.92745, -4.71294, 3.72459)
ob_auto_camera.rotation_euler = (1.09748, -7.21219e-08, 0.694738)
scene.camera = ob_auto_camera
light_auto_sun = bpy.data.lights.new('AutoSun', 'SUN')
light_auto_sun.energy = 3.0
light_auto_sun.angle = 0.0523599
ob_auto_sun = bpy.data.objects.new('AutoSun', light_auto_sun)
scene.collection.objects.link(ob_auto_sun)
ob_auto_sun.rotation_euler = (0.872665, 0.174533, 0.523599)
bpy.context.view_layer.update()

